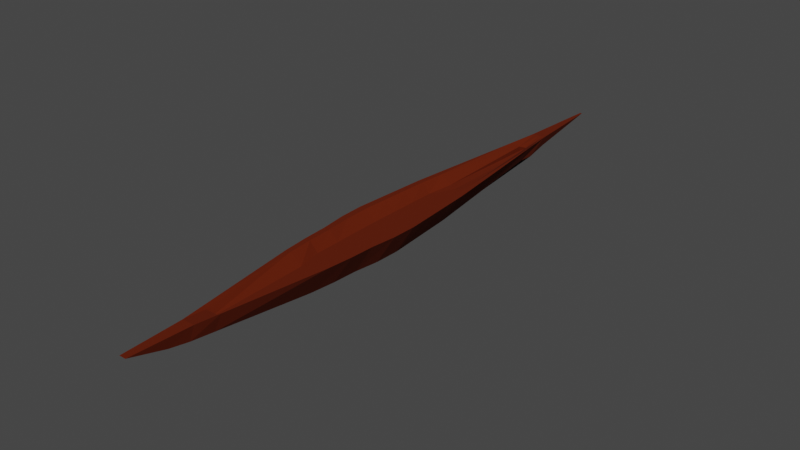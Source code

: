 # Source: LowPolyKajak_JAM23.blend  (saved by Blender 3.5.10; exported with 4.5.12 LTS)
import bpy
from mathutils import Matrix  # noqa: F401  (used for matrix-valued properties, if any)

bpy.ops.wm.read_factory_settings(use_empty=True)
scene = bpy.context.scene
scene.name = 'Scene'

# ---- collections
col_collection = bpy.data.collections.new('Collection'); scene.collection.children.link(col_collection)

# ---- materials (node trees are filled in below, after node groups)
mat_material = bpy.data.materials.new('Material')
mat_material.alpha_threshold = 0.0
mat_material.use_transparent_shadow = False
mat_material.roughness = 0.5
mat_material.line_color = (0.0, 0.0, 0.0, 1.0)
mat_material_001 = bpy.data.materials.new('Material.001')
mat_material_001.use_transparent_shadow = False

# ---- material node trees
mat_material.use_nodes = True; mat_material.node_tree.nodes.clear()
_N = mat_material.node_tree.nodes; _L = mat_material.node_tree.links
n0 = _N.new('ShaderNodeOutputMaterial'); n0.name = 'Material Output'; n0.location = (300, 300)
n1 = _N.new('ShaderNodeBsdfPrincipled'); n1.name = 'Principled BSDF'; n1.location = (10, 300)
n1.distribution = 'GGX'
n1.subsurface_method = 'RANDOM_WALK_SKIN'
n1.inputs[3].default_value = 1.45
n1.inputs[27].default_value = (0.0, 0.0, 0.0, 1.0)
n1.inputs[28].default_value = 1.0
_L.new(n1.outputs[0], n0.inputs[0])
n0.is_active_output = True
mat_material_001.use_nodes = True; mat_material_001.node_tree.nodes.clear()
_N = mat_material_001.node_tree.nodes; _L = mat_material_001.node_tree.links
n0 = _N.new('ShaderNodeBsdfPrincipled'); n0.name = 'Principled BSDF'; n0.location = (10, 300)
n0.distribution = 'GGX'
n0.subsurface_method = 'RANDOM_WALK_SKIN'
n0.inputs[0].default_value = (0.1149, 0.01393, 0.002433, 1.0)
n0.inputs[2].default_value = 1.0
n0.inputs[3].default_value = 1.45
n0.inputs[13].default_value = 0.1142
n0.inputs[27].default_value = (0.0, 0.0, 0.0, 1.0)
n0.inputs[28].default_value = 1.0
n1 = _N.new('ShaderNodeOutputMaterial'); n1.name = 'Material Output'; n1.location = (300, 300)
_L.new(n0.outputs[0], n1.inputs[0])
n1.is_active_output = True

# ---- world
world_world = bpy.data.worlds.new('World'); scene.world = world_world
world_world.use_nodes = True; world_world.node_tree.nodes.clear()
_N = world_world.node_tree.nodes; _L = world_world.node_tree.links
n0 = _N.new('ShaderNodeOutputWorld'); n0.name = 'World Output'; n0.location = (300, 300)
n1 = _N.new('ShaderNodeBackground'); n1.name = 'Background'; n1.location = (10, 300)
n1.inputs[0].default_value = (0.05088, 0.05088, 0.05088, 1.0)
_L.new(n1.outputs[0], n0.inputs[0])
n0.is_active_output = True
world_world.color = (0.05088, 0.05088, 0.05088)
world_world.use_sun_shadow = False
world_world.sun_shadow_jitter_overblur = 0.0

# ---- meshes
me_cube = bpy.data.meshes.new('Cube')
me_cube.from_pydata([(0.3952, 0.266, 1.0), (0.04967, 0.266, -1.0), (0.3763, -0.2355, 1.0), (0.02735, -0.2355, -1.0), (0.0, 0.266, -1.0), (0.0, -0.2355, -1.0), (0.5086, 0.01527, 1.0), (0.1836, 0.01527, -1.0), (0.0, 0.01527, -1.0), (0.1724, 0.07795, -1.0), (0.1166, 0.1406, -1.0), (0.09431, 0.2033, -1.0), (0.433, 0.2033, 1.0), (0.4519, 0.1406, 1.0), (0.4991, 0.07795, 1.0), (0.0, 0.2033, -1.0), (0.0, 0.1406, -1.0), (0.0, 0.07795, -1.0), (0.4802, -0.04742, 1.0), (0.4519, -0.1101, 1.0), (0.4235, -0.1728, 1.0), (0.0, -0.04742, -1.0), (0.0, -0.1101, -1.0), (0.0, -0.1728, -1.0), (0.08315, -0.1728, -1.0), (0.1166, -0.1101, -1.0), (0.1501, -0.04742, -1.0), (0.1116, -0.5835, 1.0), (0.0, -0.5508, -0.1937), (0.399, 0.01527, 1.0), (0.0, -0.5835, 1.0), (0.01713, -0.7891, 1.0), (0.2952, -0.2355, 1.0), (0.0, -0.6036, 0.1328), (0.0, -0.7891, 1.0), (0.1022, 0.5795, 1.0), (0.31, 0.266, 1.0), (0.0, 0.5795, 1.0), (0.0, 0.5795, -0.1049), (0.05493, 0.729, 1.0), (0.004992, 0.6304, 0.1608), (0.0, 0.729, 1.0), (0.0, 0.6304, 0.1608), (0.3397, 0.2033, 1.0), (0.3545, 0.1406, 1.0), (0.3916, 0.07795, 1.0), (0.3768, -0.04742, 1.0), (0.3545, -0.1101, 1.0), (0.3323, -0.1728, 1.0), (0.08759, -0.5835, 1.0), (0.01344, -0.7891, 1.0), (0.08018, 0.5795, 1.0), (0.0431, 0.729, 1.0), (0.003917, 0.6304, 0.1608), (0.1579, 0.5199, 1.0), (0.0, 0.5199, 0.8027), (0.009441, 0.5199, -0.275), (0.1239, 0.5199, 0.8027), (0.0, -0.5316, 0.5589), (0.1671, -0.5105, 1.0), (0.0, -0.5105, -0.137), (0.05846, -0.5105, 0.7794), (0.1339, -0.2422, 0.4325), (0.0, -0.2355, 0.3939), (0.0, -0.1728, 0.3939), (0.0, 0.07795, 0.3939), (0.0, 0.01527, 0.3939), (0.0, 0.266, 0.3939), (0.0, 0.2033, 0.3939), (0.0, 0.1406, 0.3939), (0.0, -0.04742, 0.3939), (0.0, -0.1101, 0.3939), (0.2008, -0.1728, 0.3939), (0.2065, -0.1101, 0.3939), (0.2123, -0.04742, 0.3939), (0.2161, 0.07795, 0.3939), (0.2065, 0.1406, 0.3939), (0.2027, 0.2033, 0.3939), (0.218, 0.01527, 0.3939), (0.0, 0.5199, 0.3939), (0.1117, 0.266, 0.3939), (0.06361, 0.5199, 0.3939), (0.0, -0.5105, 0.3939), (0.06327, -0.5173, 0.4325)], [], [(23, 24, 3, 5), (24, 20, 2, 3), (54, 56, 38, 35), (61, 58, 30, 49), (61, 32, 62, 83), (44, 43, 77, 76), (9, 14, 6, 7), (17, 9, 7, 8), (4, 1, 11, 15), (15, 11, 10, 16), (16, 10, 9, 17), (1, 0, 12, 11), (11, 12, 13, 10), (10, 13, 14, 9), (45, 44, 76, 75), (46, 29, 78, 74), (47, 46, 74, 73), (48, 47, 73, 72), (58, 61, 83, 82), (32, 48, 72, 62), (7, 6, 18, 26), (26, 18, 19, 25), (25, 19, 20, 24), (8, 7, 26, 21), (21, 26, 25, 22), (22, 25, 24, 23), (49, 30, 34, 50), (5, 3, 60, 28), (60, 59, 27, 28), (33, 31, 50, 34), (28, 27, 31, 33), (37, 51, 52, 41), (38, 42, 53, 40), (1, 4, 38, 56), (57, 54, 35, 51), (53, 52, 39, 40), (35, 38, 40, 39), (51, 35, 39, 52), (42, 41, 52, 53), (55, 57, 51, 37), (27, 49, 50, 31), (19, 47, 48, 20), (18, 46, 47, 19), (6, 29, 46, 18), (13, 44, 45, 14), (12, 43, 44, 13), (0, 36, 43, 12), (14, 45, 29, 6), (20, 48, 32, 2), (59, 61, 49, 27), (29, 45, 75, 78), (36, 0, 54, 57), (0, 1, 56, 54), (2, 32, 61, 59), (3, 2, 59, 60), (57, 55, 79, 81), (72, 64, 63, 62), (75, 65, 66, 78), (80, 67, 68, 77), (77, 68, 69, 76), (76, 69, 65, 75), (78, 66, 70, 74), (74, 70, 71, 73), (73, 71, 64, 72), (67, 80, 81, 79), (62, 63, 82, 83), (36, 57, 81, 80), (43, 36, 80, 77)])
me_cube.polygons.foreach_set('material_index', [1, 1, 1, 1, 1, 1, 1, 1, 1, 1, 1, 1, 1, 1, 1, 1, 1, 1, 1, 1, 1, 1, 1, 1, 1, 1, 1, 1, 1, 1, 1, 1, 1, 1, 1, 1, 1, 1, 1, 1, 1, 1, 1, 1, 1, 1, 1, 1, 1, 1, 1, 1, 1, 1, 1, 1, 1, 1, 1, 1, 1, 1, 1, 1, 1, 1, 1, 1])
_uv = me_cube.uv_layers.new(name='UVMap')
_uv.uv.foreach_set('vector', [0.25, 0.7188, 0.375, 0.7188, 0.375, 0.75, 0.25, 0.75, 0.375, 0.7188, 0.625, 0.7188, 0.625, 0.75, 0.375, 0.75, 0.625, 0.5, 0.375, 0.5, 0.375, 0.5, 0.625, 0.5, 0.6519, 0.75, 0.75, 0.75, 0.75, 0.75, 0.6519, 0.75, 0.6519, 0.75, 0.6519, 0.75, 0.6519, 0.75, 0.6519, 0.75, 0.6519, 0.5625, 0.6519, 0.5312, 0.6519, 0.5312, 0.6519, 0.5625, 0.375, 0.5938, 0.625, 0.5938, 0.625, 0.625, 0.375, 0.625, 0.25, 0.5938, 0.375, 0.5938, 0.375, 0.625, 0.25, 0.625, 0.25, 0.5, 0.375, 0.5, 0.375, 0.5312, 0.25, 0.5312, 0.25, 0.5312, 0.375, 0.5312, 0.375, 0.5625, 0.25, 0.5625, 0.25, 0.5625, 0.375, 0.5625, 0.375, 0.5938, 0.25, 0.5938, 0.375, 0.5, 0.625, 0.5, 0.625, 0.5312, 0.375, 0.5312, 0.375, 0.5312, 0.625, 0.5312, 0.625, 0.5625, 0.375, 0.5625, 0.375, 0.5625, 0.625, 0.5625, 0.625, 0.5938, 0.375, 0.5938, 0.6519, 0.5938, 0.6519, 0.5625, 0.6519, 0.5625, 0.6519, 0.5938, 0.6519, 0.6562, 0.6519, 0.625, 0.6519, 0.625, 0.6519, 0.6562, 0.6519, 0.6875, 0.6519, 0.6562, 0.6519, 0.6562, 0.6519, 0.6875, 0.6519, 0.7188, 0.6519, 0.6875, 0.6519, 0.6875, 0.6519, 0.7188, 0.75, 0.75, 0.6519, 0.75, 0.6519, 0.75, 0.75, 0.75, 0.6519, 0.75, 0.6519, 0.7188, 0.6519, 0.7188, 0.6519, 0.75, 0.375, 0.625, 0.625, 0.625, 0.625, 0.6562, 0.375, 0.6562, 0.375, 0.6562, 0.625, 0.6562, 0.625, 0.6875, 0.375, 0.6875, 0.375, 0.6875, 0.625, 0.6875, 0.625, 0.7188, 0.375, 0.7188, 0.25, 0.625, 0.375, 0.625, 0.375, 0.6562, 0.25, 0.6562, 0.25, 0.6562, 0.375, 0.6562, 0.375, 0.6875, 0.25, 0.6875, 0.25, 0.6875, 0.375, 0.6875, 0.375, 0.7188, 0.25, 0.7188, 0.6519, 0.75, 0.75, 0.75, 0.75, 0.75, 0.6519, 0.75, 0.25, 0.75, 0.375, 0.75, 0.2762, 0.75, 0.25, 0.75, 0.375, 0.75, 0.625, 0.75, 0.625, 0.75, 0.375, 0.75, 0.375, 0.75, 0.625, 0.75, 0.625, 0.7769, 0.625, 0.875, 0.375, 0.75, 0.625, 0.75, 0.625, 0.75, 0.375, 0.75, 0.75, 0.5, 0.6519, 0.5, 0.6519, 0.5, 0.75, 0.5, 0.25, 0.5, 0.25, 0.5, 0.3481, 0.5, 0.375, 0.5, 0.375, 0.5, 0.25, 0.5, 0.375, 0.5, 0.375, 0.5, 0.6519, 0.5, 0.625, 0.5, 0.625, 0.5, 0.6519, 0.5, 0.375, 0.4731, 0.625, 0.4731, 0.625, 0.5, 0.375, 0.5, 0.625, 0.5, 0.375, 0.5, 0.375, 0.5, 0.625, 0.5, 0.6519, 0.5, 0.625, 0.5, 0.625, 0.5, 0.6519, 0.5, 0.375, 0.375, 0.625, 0.375, 0.625, 0.4731, 0.375, 0.4731, 0.75, 0.5, 0.6519, 0.5, 0.6519, 0.5, 0.75, 0.5, 0.625, 0.75, 0.6519, 0.75, 0.6519, 0.75, 0.625, 0.75, 0.625, 0.6875, 0.6519, 0.6875, 0.6519, 0.7188, 0.625, 0.7188, 0.625, 0.6562, 0.6519, 0.6562, 0.6519, 0.6875, 0.625, 0.6875, 0.625, 0.625, 0.6519, 0.625, 0.6519, 0.6562, 0.625, 0.6562, 0.625, 0.5625, 0.6519, 0.5625, 0.6519, 0.5938, 0.625, 0.5938, 0.625, 0.5312, 0.6519, 0.5312, 0.6519, 0.5625, 0.625, 0.5625, 0.625, 0.5, 0.6519, 0.5, 0.6519, 0.5312, 0.625, 0.5312, 0.625, 0.5938, 0.6519, 0.5938, 0.6519, 0.625, 0.625, 0.625, 0.625, 0.7188, 0.6519, 0.7188, 0.6519, 0.75, 0.625, 0.75, 0.625, 0.75, 0.6519, 0.75, 0.6519, 0.75, 0.625, 0.75, 0.6519, 0.625, 0.6519, 0.5938, 0.6519, 0.5938, 0.6519, 0.625, 0.6519, 0.5, 0.625, 0.5, 0.625, 0.5, 0.6519, 0.5, 0.625, 0.5, 0.375, 0.5, 0.375, 0.5, 0.625, 0.5, 0.625, 0.75, 0.6519, 0.75, 0.6519, 0.75, 0.625, 0.75, 0.375, 0.75, 0.625, 0.75, 0.625, 0.75, 0.375, 0.75, 0.6519, 0.5, 0.75, 0.5, 0.75, 0.5, 0.6519, 0.5, 0.6519, 0.7188, 0.75, 0.7188, 0.75, 0.75, 0.6519, 0.75, 0.6519, 0.5938, 0.75, 0.5938, 0.75, 0.625, 0.6519, 0.625, 0.6519, 0.5, 0.75, 0.5, 0.75, 0.5312, 0.6519, 0.5312, 0.6519, 0.5312, 0.75, 0.5312, 0.75, 0.5625, 0.6519, 0.5625, 0.6519, 0.5625, 0.75, 0.5625, 0.75, 0.5938, 0.6519, 0.5938, 0.6519, 0.625, 0.75, 0.625, 0.75, 0.6562, 0.6519, 0.6562, 0.6519, 0.6562, 0.75, 0.6562, 0.75, 0.6875, 0.6519, 0.6875, 0.6519, 0.6875, 0.75, 0.6875, 0.75, 0.7188, 0.6519, 0.7188, 0.75, 0.5, 0.6519, 0.5, 0.6519, 0.5, 0.75, 0.5, 0.6519, 0.75, 0.75, 0.75, 0.75, 0.75, 0.6519, 0.75, 0.6519, 0.5, 0.6519, 0.5, 0.6519, 0.5, 0.6519, 0.5, 0.6519, 0.5312, 0.6519, 0.5, 0.6519, 0.5, 0.6519, 0.5312])
me_cube.materials.append(mat_material)
me_cube.materials.append(mat_material_001)
me_cube.use_mirror_vertex_groups = False
me_cube.update()

# ---- objects
ob_cube = bpy.data.objects.new('Cube', me_cube)
ob_empty = bpy.data.objects.new('Empty', None)

# ---- transforms, parenting, visibility, modifiers, constraints
ob_cube.location = (0.0, 0.0, 0.0)
ob_cube.scale = (1.0, -6.572, 0.2547)
ob_cube.lock_rotations_4d = False
ob_cube.empty_display_type = 'ARROWS'
ob_cube.lineart.crease_threshold = 0.0
_m = ob_cube.modifiers.new('Mirror', 'MIRROR')
_m.use_clip = True
ob_empty.location = (0.8455, 0.2048, 0.0)
ob_empty.rotation_euler = (0.0, 2.504e-08, 1.571)
ob_empty.scale = (2.0, 2.0, 1.0)
ob_empty.empty_display_type = 'IMAGE'
ob_empty.empty_display_size = 5.0

# ---- collection membership
col_collection.objects.link(ob_cube)
col_collection.objects.link(ob_empty)

# ---- scene / render settings (as saved in the file)
scene.frame_start = 1; scene.frame_end = 250; scene.frame_set(1)
scene.render.engine = 'BLENDER_EEVEE_NEXT'
scene.cycles.sampling_pattern = 'TABULATED_SOBOL'
scene.view_settings.view_transform = 'Filmic'
bpy.context.view_layer.update()

# ---- added for rendering (the .blend has no active camera and no usable light): camera, sun
cam_auto = bpy.data.cameras.new('AutoCamera')
cam_auto.lens = 50.0
cam_auto.sensor_width = 36.0
cam_auto.clip_end = 1000.0
ob_auto_camera = bpy.data.objects.new('AutoCamera', cam_auto)
scene.collection.objects.link(ob_auto_camera)
ob_auto_camera.location = (9.29112, -10.952, 7.4329)
ob_auto_camera.rotation_euler = (1.09748, -7.21219e-08, 0.694738)
scene.camera = ob_auto_camera
light_auto_sun = bpy.data.lights.new('AutoSun', 'SUN')
light_auto_sun.energy = 3.0
light_auto_sun.angle = 0.0523599
ob_auto_sun = bpy.data.objects.new('AutoSun', light_auto_sun)
scene.collection.objects.link(ob_auto_sun)
ob_auto_sun.rotation_euler = (0.872665, 0.174533, 0.523599)
bpy.context.view_layer.update()

